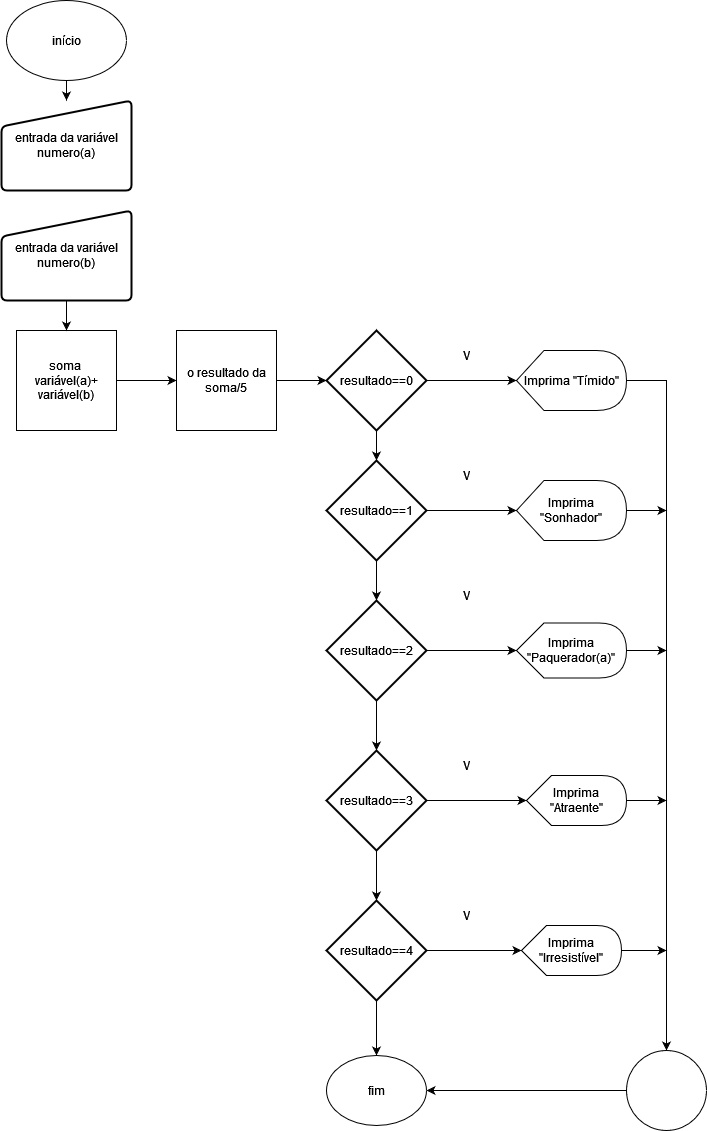

The diagram above was exported from draw.io. Its source (the exported page's mxGraphModel, read from the mxfile embedded in the PNG):
<mxGraphModel dx="1434" dy="782" grid="1" gridSize="10" guides="1" tooltips="1" connect="1" arrows="1" fold="1" page="1" pageScale="1" pageWidth="827" pageHeight="1169" math="0" shadow="0">
  <root>
    <mxCell id="0" />
    <mxCell id="1" parent="0" />
    <mxCell id="Trn8pb6VMqDko29U7_tD-21" value="" style="edgeStyle=orthogonalEdgeStyle;rounded=0;orthogonalLoop=1;jettySize=auto;html=1;" parent="1" source="Trn8pb6VMqDko29U7_tD-1" target="Trn8pb6VMqDko29U7_tD-2" edge="1">
      <mxGeometry relative="1" as="geometry" />
    </mxCell>
    <mxCell id="Trn8pb6VMqDko29U7_tD-1" value="início" style="ellipse;whiteSpace=wrap;html=1;" parent="1" vertex="1">
      <mxGeometry x="60" y="10" width="120" height="80" as="geometry" />
    </mxCell>
    <mxCell id="Trn8pb6VMqDko29U7_tD-2" value="entrada da variável numero(a)" style="html=1;strokeWidth=2;shape=manualInput;whiteSpace=wrap;rounded=1;size=26;arcSize=11;" parent="1" vertex="1">
      <mxGeometry x="55" y="110" width="130" height="90" as="geometry" />
    </mxCell>
    <mxCell id="Trn8pb6VMqDko29U7_tD-23" value="" style="edgeStyle=orthogonalEdgeStyle;rounded=0;orthogonalLoop=1;jettySize=auto;html=1;" parent="1" source="Trn8pb6VMqDko29U7_tD-4" target="Trn8pb6VMqDko29U7_tD-6" edge="1">
      <mxGeometry relative="1" as="geometry" />
    </mxCell>
    <mxCell id="Trn8pb6VMqDko29U7_tD-4" value="soma&amp;nbsp; variável(a)+ variável(b)" style="whiteSpace=wrap;html=1;aspect=fixed;" parent="1" vertex="1">
      <mxGeometry x="70" y="340" width="100" height="100" as="geometry" />
    </mxCell>
    <mxCell id="Trn8pb6VMqDko29U7_tD-22" value="" style="edgeStyle=orthogonalEdgeStyle;rounded=0;orthogonalLoop=1;jettySize=auto;html=1;" parent="1" source="Trn8pb6VMqDko29U7_tD-5" target="Trn8pb6VMqDko29U7_tD-4" edge="1">
      <mxGeometry relative="1" as="geometry" />
    </mxCell>
    <mxCell id="Trn8pb6VMqDko29U7_tD-5" value="entrada da variável numero(b)" style="html=1;strokeWidth=2;shape=manualInput;whiteSpace=wrap;rounded=1;size=26;arcSize=11;" parent="1" vertex="1">
      <mxGeometry x="55" y="220" width="130" height="90" as="geometry" />
    </mxCell>
    <mxCell id="Trn8pb6VMqDko29U7_tD-24" value="" style="edgeStyle=orthogonalEdgeStyle;rounded=0;orthogonalLoop=1;jettySize=auto;html=1;" parent="1" source="Trn8pb6VMqDko29U7_tD-6" target="Trn8pb6VMqDko29U7_tD-7" edge="1">
      <mxGeometry relative="1" as="geometry" />
    </mxCell>
    <mxCell id="Trn8pb6VMqDko29U7_tD-6" value="o resultado da soma/5" style="whiteSpace=wrap;html=1;aspect=fixed;" parent="1" vertex="1">
      <mxGeometry x="230" y="340" width="100" height="100" as="geometry" />
    </mxCell>
    <mxCell id="Trn8pb6VMqDko29U7_tD-25" value="" style="edgeStyle=orthogonalEdgeStyle;rounded=0;orthogonalLoop=1;jettySize=auto;html=1;" parent="1" source="Trn8pb6VMqDko29U7_tD-7" target="Trn8pb6VMqDko29U7_tD-9" edge="1">
      <mxGeometry relative="1" as="geometry" />
    </mxCell>
    <mxCell id="Trn8pb6VMqDko29U7_tD-26" value="" style="edgeStyle=orthogonalEdgeStyle;rounded=0;orthogonalLoop=1;jettySize=auto;html=1;" parent="1" source="Trn8pb6VMqDko29U7_tD-7" target="Trn8pb6VMqDko29U7_tD-11" edge="1">
      <mxGeometry relative="1" as="geometry" />
    </mxCell>
    <mxCell id="Trn8pb6VMqDko29U7_tD-7" value="resultado==0" style="strokeWidth=2;html=1;shape=mxgraph.flowchart.decision;whiteSpace=wrap;" parent="1" vertex="1">
      <mxGeometry x="380" y="340" width="100" height="100" as="geometry" />
    </mxCell>
    <mxCell id="Trn8pb6VMqDko29U7_tD-35" style="edgeStyle=orthogonalEdgeStyle;rounded=0;orthogonalLoop=1;jettySize=auto;html=1;exitX=1;exitY=0.5;exitDx=0;exitDy=0;exitPerimeter=0;" parent="1" source="Trn8pb6VMqDko29U7_tD-9" target="Trn8pb6VMqDko29U7_tD-20" edge="1">
      <mxGeometry relative="1" as="geometry">
        <mxPoint x="770" y="390" as="targetPoint" />
      </mxGeometry>
    </mxCell>
    <mxCell id="Trn8pb6VMqDko29U7_tD-9" value="Imprima &quot;Tímido&quot;" style="shape=display;whiteSpace=wrap;html=1;" parent="1" vertex="1">
      <mxGeometry x="570" y="360" width="110" height="60" as="geometry" />
    </mxCell>
    <mxCell id="Trn8pb6VMqDko29U7_tD-27" value="" style="edgeStyle=orthogonalEdgeStyle;rounded=0;orthogonalLoop=1;jettySize=auto;html=1;" parent="1" source="Trn8pb6VMqDko29U7_tD-11" target="Trn8pb6VMqDko29U7_tD-18" edge="1">
      <mxGeometry relative="1" as="geometry" />
    </mxCell>
    <mxCell id="Trn8pb6VMqDko29U7_tD-28" value="" style="edgeStyle=orthogonalEdgeStyle;rounded=0;orthogonalLoop=1;jettySize=auto;html=1;" parent="1" source="Trn8pb6VMqDko29U7_tD-11" target="Trn8pb6VMqDko29U7_tD-12" edge="1">
      <mxGeometry relative="1" as="geometry" />
    </mxCell>
    <mxCell id="Trn8pb6VMqDko29U7_tD-11" value="resultado==1" style="strokeWidth=2;html=1;shape=mxgraph.flowchart.decision;whiteSpace=wrap;" parent="1" vertex="1">
      <mxGeometry x="380" y="470" width="100" height="100" as="geometry" />
    </mxCell>
    <mxCell id="Trn8pb6VMqDko29U7_tD-29" value="" style="edgeStyle=orthogonalEdgeStyle;rounded=0;orthogonalLoop=1;jettySize=auto;html=1;" parent="1" source="Trn8pb6VMqDko29U7_tD-12" target="Trn8pb6VMqDko29U7_tD-17" edge="1">
      <mxGeometry relative="1" as="geometry" />
    </mxCell>
    <mxCell id="Trn8pb6VMqDko29U7_tD-30" value="" style="edgeStyle=orthogonalEdgeStyle;rounded=0;orthogonalLoop=1;jettySize=auto;html=1;" parent="1" source="Trn8pb6VMqDko29U7_tD-12" target="Trn8pb6VMqDko29U7_tD-13" edge="1">
      <mxGeometry relative="1" as="geometry" />
    </mxCell>
    <mxCell id="Trn8pb6VMqDko29U7_tD-12" value="resultado==2" style="strokeWidth=2;html=1;shape=mxgraph.flowchart.decision;whiteSpace=wrap;" parent="1" vertex="1">
      <mxGeometry x="380" y="610" width="100" height="100" as="geometry" />
    </mxCell>
    <mxCell id="Trn8pb6VMqDko29U7_tD-31" value="" style="edgeStyle=orthogonalEdgeStyle;rounded=0;orthogonalLoop=1;jettySize=auto;html=1;" parent="1" source="Trn8pb6VMqDko29U7_tD-13" target="Trn8pb6VMqDko29U7_tD-16" edge="1">
      <mxGeometry relative="1" as="geometry" />
    </mxCell>
    <mxCell id="Trn8pb6VMqDko29U7_tD-32" value="" style="edgeStyle=orthogonalEdgeStyle;rounded=0;orthogonalLoop=1;jettySize=auto;html=1;" parent="1" source="Trn8pb6VMqDko29U7_tD-13" target="Trn8pb6VMqDko29U7_tD-14" edge="1">
      <mxGeometry relative="1" as="geometry" />
    </mxCell>
    <mxCell id="Trn8pb6VMqDko29U7_tD-13" value="resultado==3" style="strokeWidth=2;html=1;shape=mxgraph.flowchart.decision;whiteSpace=wrap;" parent="1" vertex="1">
      <mxGeometry x="380" y="760" width="100" height="100" as="geometry" />
    </mxCell>
    <mxCell id="Trn8pb6VMqDko29U7_tD-33" value="" style="edgeStyle=orthogonalEdgeStyle;rounded=0;orthogonalLoop=1;jettySize=auto;html=1;" parent="1" source="Trn8pb6VMqDko29U7_tD-14" target="Trn8pb6VMqDko29U7_tD-15" edge="1">
      <mxGeometry relative="1" as="geometry" />
    </mxCell>
    <mxCell id="Trn8pb6VMqDko29U7_tD-34" value="" style="edgeStyle=orthogonalEdgeStyle;rounded=0;orthogonalLoop=1;jettySize=auto;html=1;" parent="1" source="Trn8pb6VMqDko29U7_tD-14" target="Trn8pb6VMqDko29U7_tD-19" edge="1">
      <mxGeometry relative="1" as="geometry" />
    </mxCell>
    <mxCell id="Trn8pb6VMqDko29U7_tD-14" value="resultado==4" style="strokeWidth=2;html=1;shape=mxgraph.flowchart.decision;whiteSpace=wrap;" parent="1" vertex="1">
      <mxGeometry x="380" y="910" width="100" height="100" as="geometry" />
    </mxCell>
    <mxCell id="Trn8pb6VMqDko29U7_tD-39" style="edgeStyle=orthogonalEdgeStyle;rounded=0;orthogonalLoop=1;jettySize=auto;html=1;" parent="1" source="Trn8pb6VMqDko29U7_tD-15" edge="1">
      <mxGeometry relative="1" as="geometry">
        <mxPoint x="720" y="960" as="targetPoint" />
      </mxGeometry>
    </mxCell>
    <mxCell id="Trn8pb6VMqDko29U7_tD-15" value="Imprima &quot;Irresistível&quot;" style="shape=display;whiteSpace=wrap;html=1;" parent="1" vertex="1">
      <mxGeometry x="575" y="935" width="100" height="50" as="geometry" />
    </mxCell>
    <mxCell id="Trn8pb6VMqDko29U7_tD-38" style="edgeStyle=orthogonalEdgeStyle;rounded=0;orthogonalLoop=1;jettySize=auto;html=1;exitX=1;exitY=0.5;exitDx=0;exitDy=0;exitPerimeter=0;" parent="1" source="Trn8pb6VMqDko29U7_tD-16" edge="1">
      <mxGeometry relative="1" as="geometry">
        <mxPoint x="720" y="810" as="targetPoint" />
      </mxGeometry>
    </mxCell>
    <mxCell id="Trn8pb6VMqDko29U7_tD-16" value="Imprima &quot;Atraente&quot;" style="shape=display;whiteSpace=wrap;html=1;" parent="1" vertex="1">
      <mxGeometry x="580" y="785" width="100" height="50" as="geometry" />
    </mxCell>
    <mxCell id="Trn8pb6VMqDko29U7_tD-37" style="edgeStyle=orthogonalEdgeStyle;rounded=0;orthogonalLoop=1;jettySize=auto;html=1;exitX=1;exitY=0.5;exitDx=0;exitDy=0;exitPerimeter=0;" parent="1" source="Trn8pb6VMqDko29U7_tD-17" edge="1">
      <mxGeometry relative="1" as="geometry">
        <mxPoint x="720" y="660" as="targetPoint" />
      </mxGeometry>
    </mxCell>
    <mxCell id="Trn8pb6VMqDko29U7_tD-17" value="Imprima &quot;Paquerador(a)&quot;" style="shape=display;whiteSpace=wrap;html=1;" parent="1" vertex="1">
      <mxGeometry x="570" y="632.5" width="110" height="55" as="geometry" />
    </mxCell>
    <mxCell id="Trn8pb6VMqDko29U7_tD-36" style="edgeStyle=orthogonalEdgeStyle;rounded=0;orthogonalLoop=1;jettySize=auto;html=1;exitX=1;exitY=0.5;exitDx=0;exitDy=0;exitPerimeter=0;" parent="1" source="Trn8pb6VMqDko29U7_tD-18" edge="1">
      <mxGeometry relative="1" as="geometry">
        <mxPoint x="720" y="520" as="targetPoint" />
      </mxGeometry>
    </mxCell>
    <mxCell id="Trn8pb6VMqDko29U7_tD-18" value="Imprima &quot;Sonhador&quot;" style="shape=display;whiteSpace=wrap;html=1;" parent="1" vertex="1">
      <mxGeometry x="570" y="490" width="110" height="60" as="geometry" />
    </mxCell>
    <mxCell id="Trn8pb6VMqDko29U7_tD-19" value="fim" style="ellipse;whiteSpace=wrap;html=1;" parent="1" vertex="1">
      <mxGeometry x="380" y="1065" width="100" height="70" as="geometry" />
    </mxCell>
    <mxCell id="Trn8pb6VMqDko29U7_tD-40" style="edgeStyle=orthogonalEdgeStyle;rounded=0;orthogonalLoop=1;jettySize=auto;html=1;entryX=1;entryY=0.5;entryDx=0;entryDy=0;" parent="1" source="Trn8pb6VMqDko29U7_tD-20" edge="1" target="Trn8pb6VMqDko29U7_tD-19">
      <mxGeometry relative="1" as="geometry">
        <mxPoint x="490" y="1100" as="targetPoint" />
      </mxGeometry>
    </mxCell>
    <mxCell id="Trn8pb6VMqDko29U7_tD-20" value="" style="ellipse;whiteSpace=wrap;html=1;aspect=fixed;" parent="1" vertex="1">
      <mxGeometry x="680" y="1060" width="80" height="80" as="geometry" />
    </mxCell>
    <mxCell id="wobl11iz-DSJPaIO8M30-1" value="V" style="text;html=1;align=center;verticalAlign=middle;whiteSpace=wrap;rounded=0;" vertex="1" parent="1">
      <mxGeometry x="490" y="350" width="60" height="30" as="geometry" />
    </mxCell>
    <mxCell id="wobl11iz-DSJPaIO8M30-3" value="V" style="text;html=1;align=center;verticalAlign=middle;whiteSpace=wrap;rounded=0;" vertex="1" parent="1">
      <mxGeometry x="490" y="910" width="60" height="30" as="geometry" />
    </mxCell>
    <mxCell id="wobl11iz-DSJPaIO8M30-4" value="V" style="text;html=1;align=center;verticalAlign=middle;whiteSpace=wrap;rounded=0;" vertex="1" parent="1">
      <mxGeometry x="490" y="760" width="60" height="30" as="geometry" />
    </mxCell>
    <mxCell id="wobl11iz-DSJPaIO8M30-5" value="V" style="text;html=1;align=center;verticalAlign=middle;whiteSpace=wrap;rounded=0;" vertex="1" parent="1">
      <mxGeometry x="490" y="590" width="60" height="30" as="geometry" />
    </mxCell>
    <mxCell id="wobl11iz-DSJPaIO8M30-6" value="V" style="text;html=1;align=center;verticalAlign=middle;whiteSpace=wrap;rounded=0;" vertex="1" parent="1">
      <mxGeometry x="490" y="470" width="60" height="30" as="geometry" />
    </mxCell>
  </root>
</mxGraphModel>